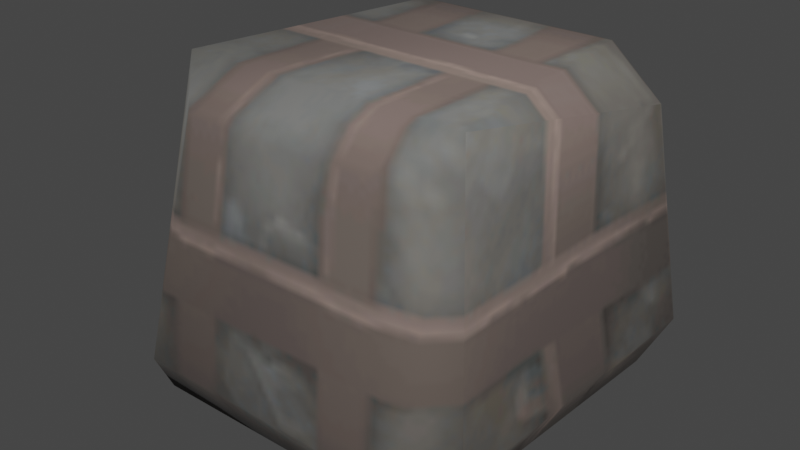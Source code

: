 # Source: breakable_block.blend  (saved by Blender 3.4.6; exported with 4.5.12 LTS)
import bpy
from mathutils import Matrix  # noqa: F401  (used for matrix-valued properties, if any)

bpy.ops.wm.read_factory_settings(use_empty=True)
scene = bpy.context.scene
scene.name = 'Scene'

# ---- collections
col_collection = bpy.data.collections.new('Collection'); scene.collection.children.link(col_collection)

# ---- images (referenced by path relative to the original .blend; pixels are not part of the script)
import os
ASSET_DIR = os.environ.get("B2B_ASSET_DIR", "")  # directory of the original .blend (textures are referenced by path, not embedded)
HERE = os.path.dirname(os.path.abspath(__file__))  # packed textures are extracted next to this script under _unpacked/

def load_image(name, relpath, width, height, colorspace="sRGB"):
    """Load a texture the original file referenced (path relative to the .blend, or extracted next to this script)."""
    p = next((c for c in (os.path.join(HERE, relpath), os.path.join(ASSET_DIR, relpath)) if relpath and os.path.exists(c)), "")
    if p:
        img = bpy.data.images.load(p, check_existing=True)
        img.name = name
    else:  # same state as the original file: an image datablock whose file is absent (Cycles renders it pink)
        img = bpy.data.images.new(name, width, height)
        img.source = "FILE"
        img.filepath = "//" + (relpath or name)
    img.colorspace_settings.name = colorspace
    return img
img_image_0 = load_image('Image_0', '_unpacked/Image_0.78d9e109.png', 128, 128, 'sRGB')

# ---- materials (node trees are filled in below, after node groups)
mat_breakable = bpy.data.materials.new('breakable')
mat_breakable.use_backface_culling = True
mat_breakable.use_transparent_shadow = False

# ---- material node trees
mat_breakable.use_nodes = True; mat_breakable.node_tree.nodes.clear()
_N = mat_breakable.node_tree.nodes; _L = mat_breakable.node_tree.links
n0 = _N.new('ShaderNodeBsdfPrincipled'); n0.name = 'Principled BSDF'; n0.location = (10, 300)
n0.distribution = 'GGX'
n0.subsurface_method = 'RANDOM_WALK_SKIN'
n0.inputs[2].default_value = 1.0
n0.inputs[27].default_value = (0.0, 0.0, 0.0, 1.0)
n0.inputs[28].default_value = 1.0
n1 = _N.new('ShaderNodeOutputMaterial'); n1.name = 'Material Output'; n1.location = (320, 270)
n2 = _N.new('ShaderNodeTexImage'); n2.name = 'Image Texture'; n2.location = (-440, 210)
n2.label = 'BASE COLOR'
n2.image = img_image_0
_L.new(n0.outputs[0], n1.inputs[0])
_L.new(n2.outputs[0], n0.inputs[0])
_L.new(n2.outputs[1], n0.inputs[4])
n1.is_active_output = True

# ---- world
world_world = bpy.data.worlds.new('World'); scene.world = world_world
world_world.use_nodes = True; world_world.node_tree.nodes.clear()
_N = world_world.node_tree.nodes; _L = world_world.node_tree.links
n0 = _N.new('ShaderNodeOutputWorld'); n0.name = 'World Output'; n0.location = (300, 300)
n1 = _N.new('ShaderNodeBackground'); n1.name = 'Background'; n1.location = (10, 300)
n1.inputs[0].default_value = (0.05088, 0.05088, 0.05088, 1.0)
_L.new(n1.outputs[0], n0.inputs[0])
n0.is_active_output = True
world_world.color = (0.05088, 0.05088, 0.05088)
world_world.use_sun_shadow = False
world_world.sun_shadow_jitter_overblur = 0.0

# ---- meshes
me_rsrc_world_dynamic_block_breakable_city_base_breakable_mesh_0 = bpy.data.meshes.new('rsrc.world.dynamic.block.breakable.city_base.breakable-Mesh[0]')
me_rsrc_world_dynamic_block_breakable_city_base_breakable_mesh_0.from_pydata([(0.5267, -7.344e-09, 0.504), (-0.4813, 7.344e-09, -0.504), (0.46, -1.02, -0.34), (0.5713, -0.16, -0.462), (0.6056, -0.16, 0.5628), (-0.46, -1.02, -0.34), (-0.34, -1.0, 0.51), (0.34, -1.0, 0.51), (0.51, -0.85, 0.51), (-0.6067, -0.16, 0.5628), (-0.51, -0.85, 0.51), (-0.5727, -0.16, -0.462), (-0.5293, -7.344e-09, 0.504), (-0.4407, -0.16, -0.594), (0.4393, -0.16, -0.594), (0.4787, 7.344e-09, -0.504), (0.3, -0.92, -0.5), (-0.3, -0.92, -0.5)], [], [(0, 15, 1), (0, 1, 12), (8, 2, 3), (8, 3, 4), (15, 4, 3), (4, 15, 0), (5, 6, 10), (5, 7, 6), (7, 2, 8), (2, 7, 5), (9, 5, 10), (5, 9, 11), (12, 11, 9), (12, 1, 11), (1, 13, 11), (11, 13, 5), (14, 13, 1), (15, 14, 1), (15, 3, 14), (14, 3, 2), (16, 13, 14), (14, 2, 16), (16, 17, 13), (17, 16, 2), (5, 13, 17), (5, 17, 2)])
me_rsrc_world_dynamic_block_breakable_city_base_breakable_mesh_0.polygons.foreach_set('use_smooth', [0, 0, 1, 1, 1, 1, 1, 1, 1, 1, 1, 1, 1, 1, 1, 1, 1, 1, 1, 1, 1, 1, 1, 1, 1, 1])
_uv = me_rsrc_world_dynamic_block_breakable_city_base_breakable_mesh_0.uv_layers.new(name='UVMap')
_uv.uv.foreach_set('vector', [0.04904, 0.0, 0.4967, 0.0, 0.4962, 0.0, 0.04904, 0.0, 0.4962, 0.0, 0.04904, 0.0, 0.0, 0.4455, 0.47, 0.539, 0.4562, 0.085, 0.0, 0.4455, 0.4562, 0.085, 0.0, 0.1035, 0.4967, 0.0, 0.0, 0.1035, 0.4562, 0.085, 0.0, 0.1035, 0.4967, 0.0, 0.04904, 0.0, 0.4696, 0.5388, 0.5703, 1.0, 0.47, 0.9997, 0.4696, 0.5388, 0.9107, 1.0, 0.5703, 1.0, 0.9107, 1.0, 0.9845, 0.539, 1.0, 1.0, 0.9845, 0.539, 0.9107, 1.0, 0.4696, 0.5388, 0.0, 0.1035, 0.4696, 0.5388, 0.0, 0.4455, 0.4696, 0.5388, 0.0, 0.1035, 0.4573, 0.085, 0.04904, 0.0, 0.4573, 0.085, 0.0, 0.1035, 0.04904, 0.0, 0.4962, 0.0, 0.4573, 0.085, 0.4962, 0.0, 0.54, 0.08483, 0.4573, 0.085, 0.4573, 0.085, 0.54, 0.08483, 0.4696, 0.5388, 0.9223, 0.08483, 0.54, 0.08483, 0.4962, 0.0, 0.9581, 0.0, 0.9223, 0.08483, 0.4962, 0.0, 0.9581, 0.0, 1.0, 0.085, 0.9223, 0.08483, 0.9223, 0.08483, 1.0, 0.085, 0.9845, 0.539, 0.8816, 0.4529, 0.54, 0.08483, 0.9223, 0.08483, 0.9223, 0.08483, 0.9845, 0.539, 0.8816, 0.4529, 0.8816, 0.4529, 0.5801, 0.4529, 0.54, 0.08483, 0.5801, 0.4529, 0.8816, 0.4529, 0.9845, 0.539, 0.4696, 0.5388, 0.54, 0.08483, 0.5801, 0.4529, 0.4696, 0.5388, 0.5801, 0.4529, 0.9845, 0.539])
me_rsrc_world_dynamic_block_breakable_city_base_breakable_mesh_0.materials.append(mat_breakable)
me_rsrc_world_dynamic_block_breakable_city_base_breakable_mesh_0.update()
me_rsrc_world_dynamic_block_breakable_city_base_breakable_mesh_0.normals_split_custom_set([tuple(v) for v in zip(*[iter([0.0, 1.0, 1.457e-08, 0.0, 1.0, 1.457e-08, 0.0, 1.0, 1.457e-08, 0.0, 1.0, 1.457e-08, 0.0, 1.0, 1.457e-08, 0.0, 1.0, 1.457e-08, 0.9051, -0.424, 0.03097, 0.6142, -0.7154, -0.3331, 0.9221, 0.1218, -0.3673, 0.9051, -0.424, 0.03097, 0.9221, 0.1218, -0.3673, 0.9907, 0.1309, -0.03834, 0.6026, 0.4957, -0.6254, 0.9907, 0.1309, -0.03834, 0.9221, 0.1218, -0.3673, 0.9907, 0.1309, -0.03834, 0.6026, 0.4957, -0.6254, 0.9022, 0.4292, -0.04296, -0.6134, -0.716, -0.3332, -0.3263, -0.9428, 0.06825, -0.9045, -0.4254, 0.03187, -0.6134, -0.716, -0.3332, 0.3263, -0.9428, 0.06825, -0.3263, -0.9428, 0.06825, 0.3263, -0.9428, 0.06825, 0.6142, -0.7154, -0.3331, 0.9051, -0.424, 0.03097, 0.6142, -0.7154, -0.3331, 0.3263, -0.9428, 0.06825, -0.6134, -0.716, -0.3332, -0.9917, 0.1243, -0.03239, -0.6134, -0.716, -0.3332, -0.9045, -0.4254, 0.03187, -0.6134, -0.716, -0.3332, -0.9917, 0.1243, -0.03239, -0.9217, 0.1151, -0.3705, -0.9013, 0.4322, -0.03115, -0.9217, 0.1151, -0.3705, -0.9917, 0.1243, -0.03239, -0.9013, 0.4322, -0.03115, -0.6025, 0.4924, -0.6281, -0.9217, 0.1151, -0.3705, -0.6025, 0.4924, -0.6281, -0.3538, 0.1199, -0.9276, -0.9217, 0.1151, -0.3705, -0.9217, 0.1151, -0.3705, -0.3538, 0.1199, -0.9276, -0.6134, -0.716, -0.3332, 0.3543, 0.1209, -0.9273, -0.3538, 0.1199, -0.9276, -0.6025, 0.4924, -0.6281, 0.6026, 0.4957, -0.6254, 0.3543, 0.1209, -0.9273, -0.6025, 0.4924, -0.6281, 0.6026, 0.4957, -0.6254, 0.9221, 0.1218, -0.3673, 0.3543, 0.1209, -0.9273, 0.3543, 0.1209, -0.9273, 0.9221, 0.1218, -0.3673, 0.6142, -0.7154, -0.3331, 0.2311, -0.487, -0.8423, -0.3538, 0.1199, -0.9276, 0.3543, 0.1209, -0.9273, 0.3543, 0.1209, -0.9273, 0.6142, -0.7154, -0.3331, 0.2311, -0.487, -0.8423, 0.2311, -0.487, -0.8423, -0.2307, -0.4873, -0.8422, -0.3538, 0.1199, -0.9276, -0.2307, -0.4873, -0.8422, 0.2311, -0.487, -0.8423, 0.6142, -0.7154, -0.3331, -0.6134, -0.716, -0.3332, -0.3538, 0.1199, -0.9276, -0.2307, -0.4873, -0.8422, -0.6134, -0.716, -0.3332, -0.2307, -0.4873, -0.8422, 0.6142, -0.7154, -0.3331])] * 3)])

# ---- objects
ob_city_base_breakable_mesh_0 = bpy.data.objects.new('city_base.breakable-Mesh[0]', me_rsrc_world_dynamic_block_breakable_city_base_breakable_mesh_0)

# ---- transforms, parenting, visibility, modifiers, constraints
ob_city_base_breakable_mesh_0.location = (0.0, 0.0, 0.0)
ob_city_base_breakable_mesh_0.rotation_mode = 'QUATERNION'
ob_city_base_breakable_mesh_0.rotation_quaternion = (0.7071, -0.7071, -1.57e-16, -9.358e-24)

# ---- collection membership
scene.collection.objects.link(ob_city_base_breakable_mesh_0)

# ---- scene / render settings (as saved in the file)
scene.frame_start = 1; scene.frame_end = 250; scene.frame_set(1)
scene.render.engine = 'BLENDER_EEVEE_NEXT'
scene.cycles.sampling_pattern = 'TABULATED_SOBOL'
scene.cycles.use_light_tree = False
scene.view_settings.view_transform = 'Filmic'
bpy.context.view_layer.update()

# ---- added for rendering (the .blend has no active camera and no usable light): camera, sun
cam_auto = bpy.data.cameras.new('AutoCamera')
cam_auto.lens = 50.0
cam_auto.sensor_width = 36.0
cam_auto.clip_end = 1000.0
ob_auto_camera = bpy.data.objects.new('AutoCamera', cam_auto)
scene.collection.objects.link(ob_auto_camera)
ob_auto_camera.location = (1.81446, -2.19359, 1.96201)
ob_auto_camera.rotation_euler = (1.09748, -7.21219e-08, 0.694738)
scene.camera = ob_auto_camera
light_auto_sun = bpy.data.lights.new('AutoSun', 'SUN')
light_auto_sun.energy = 3.0
light_auto_sun.angle = 0.0523599
ob_auto_sun = bpy.data.objects.new('AutoSun', light_auto_sun)
scene.collection.objects.link(ob_auto_sun)
ob_auto_sun.rotation_euler = (0.872665, 0.174533, 0.523599)
bpy.context.view_layer.update()
